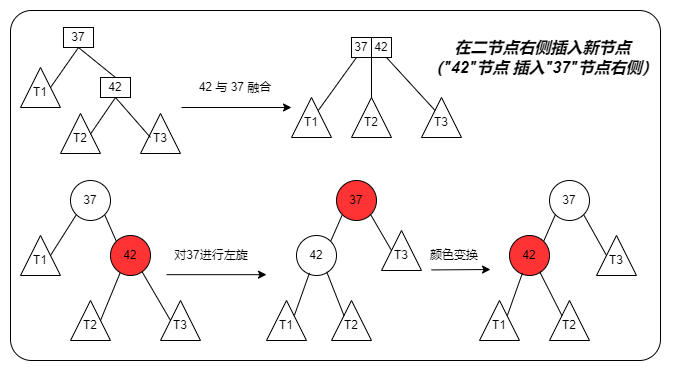

The diagram above was exported from draw.io. Its source (the exported page's mxGraphModel, read from the mxfile embedded in the PNG):
<mxGraphModel dx="1865" dy="491" grid="1" gridSize="10" guides="1" tooltips="1" connect="1" arrows="1" fold="1" page="1" pageScale="1" pageWidth="827" pageHeight="1169" math="0" shadow="0">
  <root>
    <mxCell id="0" />
    <mxCell id="1" parent="0" />
    <mxCell id="bdr6LZsxo68vzwEz9SHt-3" value="" style="rounded=1;whiteSpace=wrap;html=1;arcSize=6;" vertex="1" parent="1">
      <mxGeometry x="-30" y="10" width="650" height="350" as="geometry" />
    </mxCell>
    <mxCell id="bdr6LZsxo68vzwEz9SHt-1" value="37" style="ellipse;whiteSpace=wrap;html=1;aspect=fixed;" vertex="1" parent="1">
      <mxGeometry x="30" y="180" width="40" height="40" as="geometry" />
    </mxCell>
    <mxCell id="bdr6LZsxo68vzwEz9SHt-13" value="" style="triangle;whiteSpace=wrap;html=1;rotation=-90;" vertex="1" parent="1">
      <mxGeometry x="120" y="300" width="40" height="40" as="geometry" />
    </mxCell>
    <mxCell id="bdr6LZsxo68vzwEz9SHt-14" value="42" style="ellipse;whiteSpace=wrap;html=1;aspect=fixed;fillColor=#FF3333;" vertex="1" parent="1">
      <mxGeometry x="70" y="235" width="40" height="40" as="geometry" />
    </mxCell>
    <mxCell id="bdr6LZsxo68vzwEz9SHt-15" value="" style="triangle;whiteSpace=wrap;html=1;rotation=-90;" vertex="1" parent="1">
      <mxGeometry x="-20" y="235" width="40" height="40" as="geometry" />
    </mxCell>
    <mxCell id="bdr6LZsxo68vzwEz9SHt-16" value="" style="triangle;whiteSpace=wrap;html=1;rotation=-90;" vertex="1" parent="1">
      <mxGeometry x="30" y="300" width="40" height="40" as="geometry" />
    </mxCell>
    <mxCell id="bdr6LZsxo68vzwEz9SHt-23" value="37" style="ellipse;whiteSpace=wrap;html=1;aspect=fixed;fillColor=#FF3333;" vertex="1" parent="1">
      <mxGeometry x="296" y="180" width="40" height="40" as="geometry" />
    </mxCell>
    <mxCell id="bdr6LZsxo68vzwEz9SHt-24" value="" style="triangle;whiteSpace=wrap;html=1;rotation=-90;" vertex="1" parent="1">
      <mxGeometry x="291" y="300" width="40" height="40" as="geometry" />
    </mxCell>
    <mxCell id="bdr6LZsxo68vzwEz9SHt-25" value="42" style="ellipse;whiteSpace=wrap;html=1;aspect=fixed;" vertex="1" parent="1">
      <mxGeometry x="256" y="235" width="40" height="40" as="geometry" />
    </mxCell>
    <mxCell id="bdr6LZsxo68vzwEz9SHt-26" value="" style="triangle;whiteSpace=wrap;html=1;rotation=-90;" vertex="1" parent="1">
      <mxGeometry x="341" y="230" width="40" height="40" as="geometry" />
    </mxCell>
    <mxCell id="bdr6LZsxo68vzwEz9SHt-27" value="" style="triangle;whiteSpace=wrap;html=1;rotation=-90;" vertex="1" parent="1">
      <mxGeometry x="226" y="300" width="40" height="40" as="geometry" />
    </mxCell>
    <mxCell id="bdr6LZsxo68vzwEz9SHt-28" value="" style="endArrow=none;html=1;rounded=0;entryX=0;entryY=1;entryDx=0;entryDy=0;exitX=0.5;exitY=1;exitDx=0;exitDy=0;" edge="1" parent="1" source="bdr6LZsxo68vzwEz9SHt-15" target="bdr6LZsxo68vzwEz9SHt-1">
      <mxGeometry width="50" height="50" relative="1" as="geometry">
        <mxPoint x="-30" y="270" as="sourcePoint" />
        <mxPoint x="20" y="220" as="targetPoint" />
      </mxGeometry>
    </mxCell>
    <mxCell id="bdr6LZsxo68vzwEz9SHt-29" value="" style="endArrow=none;html=1;rounded=0;entryX=1;entryY=1;entryDx=0;entryDy=0;exitX=0;exitY=0;exitDx=0;exitDy=0;" edge="1" parent="1" source="bdr6LZsxo68vzwEz9SHt-14" target="bdr6LZsxo68vzwEz9SHt-1">
      <mxGeometry width="50" height="50" relative="1" as="geometry">
        <mxPoint x="20" y="265" as="sourcePoint" />
        <mxPoint x="45.85786437627894" y="214.142135623721" as="targetPoint" />
      </mxGeometry>
    </mxCell>
    <mxCell id="bdr6LZsxo68vzwEz9SHt-30" value="" style="endArrow=none;html=1;rounded=0;entryX=0.5;entryY=1;entryDx=0;entryDy=0;exitX=0.242;exitY=0.933;exitDx=0;exitDy=0;exitPerimeter=0;" edge="1" parent="1" source="bdr6LZsxo68vzwEz9SHt-14" target="bdr6LZsxo68vzwEz9SHt-16">
      <mxGeometry width="50" height="50" relative="1" as="geometry">
        <mxPoint x="90" y="270" as="sourcePoint" />
        <mxPoint x="74.1421356237206" y="214.14213562372078" as="targetPoint" />
      </mxGeometry>
    </mxCell>
    <mxCell id="bdr6LZsxo68vzwEz9SHt-31" value="" style="endArrow=none;html=1;rounded=0;entryX=0.5;entryY=0;entryDx=0;entryDy=0;exitX=0.792;exitY=0.911;exitDx=0;exitDy=0;exitPerimeter=0;" edge="1" parent="1" source="bdr6LZsxo68vzwEz9SHt-14" target="bdr6LZsxo68vzwEz9SHt-13">
      <mxGeometry width="50" height="50" relative="1" as="geometry">
        <mxPoint x="99.68000000000006" y="282.32000000000005" as="sourcePoint" />
        <mxPoint x="80" y="330" as="targetPoint" />
      </mxGeometry>
    </mxCell>
    <mxCell id="bdr6LZsxo68vzwEz9SHt-33" value="" style="endArrow=none;html=1;rounded=0;entryX=0;entryY=1;entryDx=0;entryDy=0;exitX=1;exitY=0;exitDx=0;exitDy=0;" edge="1" parent="1" source="bdr6LZsxo68vzwEz9SHt-25" target="bdr6LZsxo68vzwEz9SHt-23">
      <mxGeometry width="50" height="50" relative="1" as="geometry">
        <mxPoint x="71.8578643762512" y="250.85786437625097" as="sourcePoint" />
        <mxPoint x="50.14213562374948" y="214.14213562374914" as="targetPoint" />
      </mxGeometry>
    </mxCell>
    <mxCell id="bdr6LZsxo68vzwEz9SHt-34" value="" style="endArrow=none;html=1;rounded=0;entryX=0.325;entryY=0.935;entryDx=0;entryDy=0;exitX=0.624;exitY=0.696;exitDx=0;exitDy=0;entryPerimeter=0;exitPerimeter=0;" edge="1" parent="1" source="bdr6LZsxo68vzwEz9SHt-27" target="bdr6LZsxo68vzwEz9SHt-25">
      <mxGeometry width="50" height="50" relative="1" as="geometry">
        <mxPoint x="310.1421356237106" y="250.8578643762894" as="sourcePoint" />
        <mxPoint x="331.85786437628917" y="214.14213562371077" as="targetPoint" />
      </mxGeometry>
    </mxCell>
    <mxCell id="bdr6LZsxo68vzwEz9SHt-35" value="" style="endArrow=none;html=1;rounded=0;entryX=0.754;entryY=0.906;entryDx=0;entryDy=0;exitX=0.614;exitY=0.315;exitDx=0;exitDy=0;entryPerimeter=0;exitPerimeter=0;" edge="1" parent="1" source="bdr6LZsxo68vzwEz9SHt-24" target="bdr6LZsxo68vzwEz9SHt-25">
      <mxGeometry width="50" height="50" relative="1" as="geometry">
        <mxPoint x="266" y="330" as="sourcePoint" />
        <mxPoint x="289.0000000000002" y="282.4" as="targetPoint" />
      </mxGeometry>
    </mxCell>
    <mxCell id="bdr6LZsxo68vzwEz9SHt-36" value="" style="endArrow=none;html=1;rounded=0;entryX=1;entryY=1;entryDx=0;entryDy=0;exitX=0.5;exitY=0;exitDx=0;exitDy=0;" edge="1" parent="1" source="bdr6LZsxo68vzwEz9SHt-26" target="bdr6LZsxo68vzwEz9SHt-23">
      <mxGeometry width="50" height="50" relative="1" as="geometry">
        <mxPoint x="328.60000000000014" y="325.43999999999994" as="sourcePoint" />
        <mxPoint x="306.1600000000001" y="281.24" as="targetPoint" />
      </mxGeometry>
    </mxCell>
    <mxCell id="bdr6LZsxo68vzwEz9SHt-37" value="" style="endArrow=classic;html=1;rounded=0;" edge="1" parent="1">
      <mxGeometry width="50" height="50" relative="1" as="geometry">
        <mxPoint x="126" y="274.17" as="sourcePoint" />
        <mxPoint x="226" y="274.17" as="targetPoint" />
      </mxGeometry>
    </mxCell>
    <mxCell id="bdr6LZsxo68vzwEz9SHt-38" value="颜色变换" style="text;html=1;strokeColor=none;fillColor=none;align=center;verticalAlign=middle;whiteSpace=wrap;rounded=0;" vertex="1" parent="1">
      <mxGeometry x="369" y="240" width="90" height="30" as="geometry" />
    </mxCell>
    <mxCell id="bdr6LZsxo68vzwEz9SHt-39" value="T1" style="text;html=1;strokeColor=none;fillColor=none;align=center;verticalAlign=middle;whiteSpace=wrap;rounded=0;" vertex="1" parent="1">
      <mxGeometry x="-30" y="245" width="60" height="30" as="geometry" />
    </mxCell>
    <mxCell id="bdr6LZsxo68vzwEz9SHt-40" value="T2" style="text;html=1;strokeColor=none;fillColor=none;align=center;verticalAlign=middle;whiteSpace=wrap;rounded=0;" vertex="1" parent="1">
      <mxGeometry x="20" y="310" width="60" height="30" as="geometry" />
    </mxCell>
    <mxCell id="bdr6LZsxo68vzwEz9SHt-41" value="T3" style="text;html=1;strokeColor=none;fillColor=none;align=center;verticalAlign=middle;whiteSpace=wrap;rounded=0;" vertex="1" parent="1">
      <mxGeometry x="331" y="240" width="60" height="30" as="geometry" />
    </mxCell>
    <mxCell id="bdr6LZsxo68vzwEz9SHt-42" value="T3" style="text;html=1;strokeColor=none;fillColor=none;align=center;verticalAlign=middle;whiteSpace=wrap;rounded=0;" vertex="1" parent="1">
      <mxGeometry x="110" y="310" width="60" height="30" as="geometry" />
    </mxCell>
    <mxCell id="bdr6LZsxo68vzwEz9SHt-43" value="T2" style="text;html=1;strokeColor=none;fillColor=none;align=center;verticalAlign=middle;whiteSpace=wrap;rounded=0;" vertex="1" parent="1">
      <mxGeometry x="281" y="310" width="60" height="30" as="geometry" />
    </mxCell>
    <mxCell id="bdr6LZsxo68vzwEz9SHt-44" value="T1" style="text;html=1;strokeColor=none;fillColor=none;align=center;verticalAlign=middle;whiteSpace=wrap;rounded=0;" vertex="1" parent="1">
      <mxGeometry x="216" y="310" width="60" height="30" as="geometry" />
    </mxCell>
    <mxCell id="bdr6LZsxo68vzwEz9SHt-45" value="37" style="rounded=0;whiteSpace=wrap;html=1;fillColor=none;" vertex="1" parent="1">
      <mxGeometry x="23" y="27" width="30" height="20" as="geometry" />
    </mxCell>
    <mxCell id="bdr6LZsxo68vzwEz9SHt-48" value="" style="triangle;whiteSpace=wrap;html=1;rotation=-90;" vertex="1" parent="1">
      <mxGeometry x="-20" y="67" width="40" height="40" as="geometry" />
    </mxCell>
    <mxCell id="bdr6LZsxo68vzwEz9SHt-47" value="T1" style="text;html=1;strokeColor=none;fillColor=none;align=center;verticalAlign=middle;whiteSpace=wrap;rounded=0;" vertex="1" parent="1">
      <mxGeometry x="-30" y="77" width="60" height="30" as="geometry" />
    </mxCell>
    <mxCell id="bdr6LZsxo68vzwEz9SHt-49" value="42" style="rounded=0;whiteSpace=wrap;html=1;fillColor=none;" vertex="1" parent="1">
      <mxGeometry x="60" y="77" width="30" height="20" as="geometry" />
    </mxCell>
    <mxCell id="bdr6LZsxo68vzwEz9SHt-52" value="" style="triangle;whiteSpace=wrap;html=1;rotation=-90;" vertex="1" parent="1">
      <mxGeometry x="20" y="113" width="40" height="40" as="geometry" />
    </mxCell>
    <mxCell id="bdr6LZsxo68vzwEz9SHt-53" value="" style="triangle;whiteSpace=wrap;html=1;rotation=-90;" vertex="1" parent="1">
      <mxGeometry x="381" y="97" width="40" height="40" as="geometry" />
    </mxCell>
    <mxCell id="bdr6LZsxo68vzwEz9SHt-54" value="" style="triangle;whiteSpace=wrap;html=1;rotation=-90;" vertex="1" parent="1">
      <mxGeometry x="100" y="113" width="40" height="40" as="geometry" />
    </mxCell>
    <mxCell id="bdr6LZsxo68vzwEz9SHt-50" value="T2" style="text;html=1;strokeColor=none;fillColor=none;align=center;verticalAlign=middle;whiteSpace=wrap;rounded=0;" vertex="1" parent="1">
      <mxGeometry x="30" y="123" width="20" height="30" as="geometry" />
    </mxCell>
    <mxCell id="bdr6LZsxo68vzwEz9SHt-55" value="T3" style="text;html=1;strokeColor=none;fillColor=none;align=center;verticalAlign=middle;whiteSpace=wrap;rounded=0;" vertex="1" parent="1">
      <mxGeometry x="90" y="123" width="60" height="30" as="geometry" />
    </mxCell>
    <mxCell id="bdr6LZsxo68vzwEz9SHt-58" value="37" style="rounded=0;whiteSpace=wrap;html=1;fillColor=none;" vertex="1" parent="1">
      <mxGeometry x="311" y="37" width="20" height="20" as="geometry" />
    </mxCell>
    <mxCell id="bdr6LZsxo68vzwEz9SHt-59" value="42" style="rounded=0;whiteSpace=wrap;html=1;fillColor=none;" vertex="1" parent="1">
      <mxGeometry x="331" y="37" width="20" height="20" as="geometry" />
    </mxCell>
    <mxCell id="bdr6LZsxo68vzwEz9SHt-61" value="" style="triangle;whiteSpace=wrap;html=1;rotation=-90;" vertex="1" parent="1">
      <mxGeometry x="251" y="97" width="40" height="40" as="geometry" />
    </mxCell>
    <mxCell id="bdr6LZsxo68vzwEz9SHt-62" value="" style="triangle;whiteSpace=wrap;html=1;rotation=-90;" vertex="1" parent="1">
      <mxGeometry x="311" y="97" width="40" height="40" as="geometry" />
    </mxCell>
    <mxCell id="bdr6LZsxo68vzwEz9SHt-63" value="" style="endArrow=none;html=1;rounded=0;entryX=0.5;entryY=1;entryDx=0;entryDy=0;exitX=0.5;exitY=1;exitDx=0;exitDy=0;" edge="1" parent="1" source="bdr6LZsxo68vzwEz9SHt-48" target="bdr6LZsxo68vzwEz9SHt-45">
      <mxGeometry width="50" height="50" relative="1" as="geometry">
        <mxPoint x="-90" y="117" as="sourcePoint" />
        <mxPoint x="-40" y="67" as="targetPoint" />
      </mxGeometry>
    </mxCell>
    <mxCell id="bdr6LZsxo68vzwEz9SHt-65" value="" style="endArrow=none;html=1;rounded=0;entryX=0.5;entryY=1;entryDx=0;entryDy=0;exitX=0.5;exitY=0;exitDx=0;exitDy=0;" edge="1" parent="1" source="bdr6LZsxo68vzwEz9SHt-49" target="bdr6LZsxo68vzwEz9SHt-45">
      <mxGeometry width="50" height="50" relative="1" as="geometry">
        <mxPoint x="20" y="97" as="sourcePoint" />
        <mxPoint x="45" y="57" as="targetPoint" />
      </mxGeometry>
    </mxCell>
    <mxCell id="bdr6LZsxo68vzwEz9SHt-66" value="" style="endArrow=none;html=1;rounded=0;entryX=0.997;entryY=0.356;entryDx=0;entryDy=0;exitX=0.5;exitY=1;exitDx=0;exitDy=0;entryPerimeter=0;" edge="1" parent="1" source="bdr6LZsxo68vzwEz9SHt-49" target="bdr6LZsxo68vzwEz9SHt-50">
      <mxGeometry width="50" height="50" relative="1" as="geometry">
        <mxPoint x="90" y="152" as="sourcePoint" />
        <mxPoint x="50.00000000000023" y="137" as="targetPoint" />
      </mxGeometry>
    </mxCell>
    <mxCell id="bdr6LZsxo68vzwEz9SHt-67" value="" style="endArrow=none;html=1;rounded=0;entryX=0.5;entryY=0;entryDx=0;entryDy=0;exitX=0.5;exitY=1;exitDx=0;exitDy=0;" edge="1" parent="1" source="bdr6LZsxo68vzwEz9SHt-49">
      <mxGeometry width="50" height="50" relative="1" as="geometry">
        <mxPoint x="85" y="107" as="sourcePoint" />
        <mxPoint x="110.00000000000023" y="137" as="targetPoint" />
      </mxGeometry>
    </mxCell>
    <mxCell id="bdr6LZsxo68vzwEz9SHt-68" value="" style="endArrow=none;html=1;rounded=0;entryX=0.676;entryY=0.67;entryDx=0;entryDy=0;exitX=0.25;exitY=1;exitDx=0;exitDy=0;entryPerimeter=0;" edge="1" parent="1" source="bdr6LZsxo68vzwEz9SHt-58" target="bdr6LZsxo68vzwEz9SHt-61">
      <mxGeometry width="50" height="50" relative="1" as="geometry">
        <mxPoint x="147" y="87" as="sourcePoint" />
        <mxPoint x="110" y="57" as="targetPoint" />
      </mxGeometry>
    </mxCell>
    <mxCell id="bdr6LZsxo68vzwEz9SHt-69" value="" style="endArrow=none;html=1;rounded=0;exitX=0.75;exitY=1;exitDx=0;exitDy=0;" edge="1" parent="1" source="bdr6LZsxo68vzwEz9SHt-59" target="bdr6LZsxo68vzwEz9SHt-53">
      <mxGeometry width="50" height="50" relative="1" as="geometry">
        <mxPoint x="326" y="67" as="sourcePoint" />
        <mxPoint x="287.79999999999995" y="119.96000000000004" as="targetPoint" />
      </mxGeometry>
    </mxCell>
    <mxCell id="bdr6LZsxo68vzwEz9SHt-70" value="" style="endArrow=none;html=1;rounded=0;exitX=0;exitY=1;exitDx=0;exitDy=0;entryX=1;entryY=0.5;entryDx=0;entryDy=0;" edge="1" parent="1" source="bdr6LZsxo68vzwEz9SHt-59" target="bdr6LZsxo68vzwEz9SHt-62">
      <mxGeometry width="50" height="50" relative="1" as="geometry">
        <mxPoint x="356" y="67" as="sourcePoint" />
        <mxPoint x="404.52941176470586" y="119.94117647058829" as="targetPoint" />
      </mxGeometry>
    </mxCell>
    <mxCell id="bdr6LZsxo68vzwEz9SHt-71" value="T1" style="text;html=1;strokeColor=none;fillColor=none;align=center;verticalAlign=middle;whiteSpace=wrap;rounded=0;" vertex="1" parent="1">
      <mxGeometry x="241" y="107" width="60" height="30" as="geometry" />
    </mxCell>
    <mxCell id="bdr6LZsxo68vzwEz9SHt-72" value="T2" style="text;html=1;strokeColor=none;fillColor=none;align=center;verticalAlign=middle;whiteSpace=wrap;rounded=0;" vertex="1" parent="1">
      <mxGeometry x="301" y="107" width="60" height="30" as="geometry" />
    </mxCell>
    <mxCell id="bdr6LZsxo68vzwEz9SHt-73" value="T3" style="text;html=1;strokeColor=none;fillColor=none;align=center;verticalAlign=middle;whiteSpace=wrap;rounded=0;" vertex="1" parent="1">
      <mxGeometry x="371" y="107" width="60" height="30" as="geometry" />
    </mxCell>
    <mxCell id="bdr6LZsxo68vzwEz9SHt-74" value="" style="endArrow=classic;html=1;rounded=0;" edge="1" parent="1">
      <mxGeometry width="50" height="50" relative="1" as="geometry">
        <mxPoint x="141" y="107" as="sourcePoint" />
        <mxPoint x="251" y="107" as="targetPoint" />
      </mxGeometry>
    </mxCell>
    <mxCell id="bdr6LZsxo68vzwEz9SHt-75" value="42 与 37 融合" style="text;html=1;strokeColor=none;fillColor=none;align=center;verticalAlign=middle;whiteSpace=wrap;rounded=0;" vertex="1" parent="1">
      <mxGeometry x="150" y="72" width="90" height="30" as="geometry" />
    </mxCell>
    <mxCell id="bdr6LZsxo68vzwEz9SHt-76" value="37" style="ellipse;whiteSpace=wrap;html=1;aspect=fixed;fillColor=none;" vertex="1" parent="1">
      <mxGeometry x="509" y="180" width="40" height="40" as="geometry" />
    </mxCell>
    <mxCell id="bdr6LZsxo68vzwEz9SHt-77" value="" style="triangle;whiteSpace=wrap;html=1;rotation=-90;" vertex="1" parent="1">
      <mxGeometry x="509" y="300" width="40" height="40" as="geometry" />
    </mxCell>
    <mxCell id="bdr6LZsxo68vzwEz9SHt-78" value="42" style="ellipse;whiteSpace=wrap;html=1;aspect=fixed;fillColor=#FF3333;" vertex="1" parent="1">
      <mxGeometry x="469" y="235" width="40" height="40" as="geometry" />
    </mxCell>
    <mxCell id="bdr6LZsxo68vzwEz9SHt-79" value="" style="triangle;whiteSpace=wrap;html=1;rotation=-90;" vertex="1" parent="1">
      <mxGeometry x="556" y="235" width="40" height="40" as="geometry" />
    </mxCell>
    <mxCell id="bdr6LZsxo68vzwEz9SHt-80" value="" style="triangle;whiteSpace=wrap;html=1;rotation=-90;" vertex="1" parent="1">
      <mxGeometry x="439" y="300" width="40" height="40" as="geometry" />
    </mxCell>
    <mxCell id="bdr6LZsxo68vzwEz9SHt-81" value="" style="endArrow=none;html=1;rounded=0;entryX=0;entryY=1;entryDx=0;entryDy=0;exitX=1;exitY=0;exitDx=0;exitDy=0;" edge="1" parent="1" source="bdr6LZsxo68vzwEz9SHt-78" target="bdr6LZsxo68vzwEz9SHt-76">
      <mxGeometry width="50" height="50" relative="1" as="geometry">
        <mxPoint x="284.8578643762512" y="250.85786437625097" as="sourcePoint" />
        <mxPoint x="263.1421356237495" y="214.14213562374914" as="targetPoint" />
      </mxGeometry>
    </mxCell>
    <mxCell id="bdr6LZsxo68vzwEz9SHt-82" value="" style="endArrow=none;html=1;rounded=0;entryX=0.325;entryY=0.935;entryDx=0;entryDy=0;exitX=0.624;exitY=0.696;exitDx=0;exitDy=0;entryPerimeter=0;exitPerimeter=0;" edge="1" parent="1" source="bdr6LZsxo68vzwEz9SHt-80" target="bdr6LZsxo68vzwEz9SHt-78">
      <mxGeometry width="50" height="50" relative="1" as="geometry">
        <mxPoint x="523.1421356237106" y="250.8578643762894" as="sourcePoint" />
        <mxPoint x="544.8578643762892" y="214.14213562371077" as="targetPoint" />
      </mxGeometry>
    </mxCell>
    <mxCell id="bdr6LZsxo68vzwEz9SHt-83" value="" style="endArrow=none;html=1;rounded=0;entryX=0.754;entryY=0.906;entryDx=0;entryDy=0;exitX=0.614;exitY=0.315;exitDx=0;exitDy=0;entryPerimeter=0;exitPerimeter=0;" edge="1" parent="1" source="bdr6LZsxo68vzwEz9SHt-77" target="bdr6LZsxo68vzwEz9SHt-78">
      <mxGeometry width="50" height="50" relative="1" as="geometry">
        <mxPoint x="479" y="330" as="sourcePoint" />
        <mxPoint x="502.0000000000002" y="282.4" as="targetPoint" />
      </mxGeometry>
    </mxCell>
    <mxCell id="bdr6LZsxo68vzwEz9SHt-84" value="" style="endArrow=none;html=1;rounded=0;entryX=1;entryY=1;entryDx=0;entryDy=0;exitX=0.5;exitY=0;exitDx=0;exitDy=0;" edge="1" parent="1" source="bdr6LZsxo68vzwEz9SHt-79" target="bdr6LZsxo68vzwEz9SHt-76">
      <mxGeometry width="50" height="50" relative="1" as="geometry">
        <mxPoint x="541.6000000000001" y="325.43999999999994" as="sourcePoint" />
        <mxPoint x="519.1600000000001" y="281.24" as="targetPoint" />
      </mxGeometry>
    </mxCell>
    <mxCell id="bdr6LZsxo68vzwEz9SHt-85" value="T3" style="text;html=1;strokeColor=none;fillColor=none;align=center;verticalAlign=middle;whiteSpace=wrap;rounded=0;" vertex="1" parent="1">
      <mxGeometry x="546" y="245" width="60" height="30" as="geometry" />
    </mxCell>
    <mxCell id="bdr6LZsxo68vzwEz9SHt-86" value="T2" style="text;html=1;strokeColor=none;fillColor=none;align=center;verticalAlign=middle;whiteSpace=wrap;rounded=0;" vertex="1" parent="1">
      <mxGeometry x="499" y="310" width="60" height="30" as="geometry" />
    </mxCell>
    <mxCell id="bdr6LZsxo68vzwEz9SHt-87" value="T1" style="text;html=1;strokeColor=none;fillColor=none;align=center;verticalAlign=middle;whiteSpace=wrap;rounded=0;" vertex="1" parent="1">
      <mxGeometry x="429" y="310" width="60" height="30" as="geometry" />
    </mxCell>
    <mxCell id="bdr6LZsxo68vzwEz9SHt-88" value="" style="endArrow=classic;html=1;rounded=0;" edge="1" parent="1">
      <mxGeometry width="50" height="50" relative="1" as="geometry">
        <mxPoint x="391" y="269.43" as="sourcePoint" />
        <mxPoint x="450" y="269" as="targetPoint" />
      </mxGeometry>
    </mxCell>
    <mxCell id="bdr6LZsxo68vzwEz9SHt-89" value="对37进行左旋" style="text;html=1;strokeColor=none;fillColor=none;align=center;verticalAlign=middle;whiteSpace=wrap;rounded=0;" vertex="1" parent="1">
      <mxGeometry x="126" y="240" width="90" height="30" as="geometry" />
    </mxCell>
    <mxCell id="bdr6LZsxo68vzwEz9SHt-93" value="&lt;i&gt;&lt;b&gt;&lt;font style=&quot;font-size: 16px&quot;&gt;在二节点右侧插入新节点&lt;br&gt;（&quot;42&quot;节点 插入&quot;37&quot;节点右侧）&lt;br&gt;&lt;/font&gt;&lt;/b&gt;&lt;/i&gt;" style="text;html=1;strokeColor=none;fillColor=none;align=center;verticalAlign=middle;whiteSpace=wrap;rounded=0;" vertex="1" parent="1">
      <mxGeometry x="381" y="42" width="243" height="30" as="geometry" />
    </mxCell>
  </root>
</mxGraphModel>